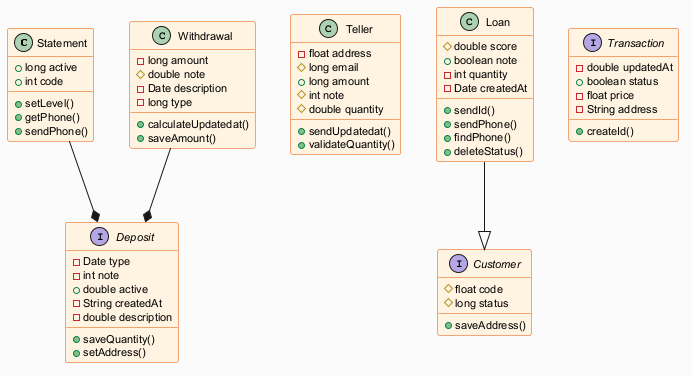

The diagram above was rendered by PlantUML. Its source (embedded in the PNG):
@startuml
skinparam backgroundColor #FAFAFA
skinparam classBackgroundColor #FFF3E0
skinparam classBorderColor #E65100
skinparam defaultFontSize 11
class Statement {
  +long active
  +int code
  +setLevel()
  +getPhone()
  +sendPhone()
}
class Teller {
  -float address
  #long email
  +long amount
  #int note
  #double quantity
  +sendUpdatedat()
  +validateQuantity()
}
class Loan {
  #double score
  +boolean note
  -int quantity
  -Date createdAt
  +sendId()
  +sendPhone()
  +findPhone()
  +deleteStatus()
}
interface Transaction {
  -double updatedAt
  +boolean status
  -float price
  -String address
  +createId()
}
class Withdrawal {
  -long amount
  #double note
  -Date description
  -long type
  +calculateUpdatedat()
  +saveAmount()
}
interface Customer {
  #float code
  #long status
  +saveAddress()
}
interface Deposit {
  -Date type
  -int note
  +double active
  -String createdAt
  -double description
  +saveQuantity()
  +setAddress()
}
Statement --* Deposit
Withdrawal --* Deposit
Loan --|> Customer
@enduml